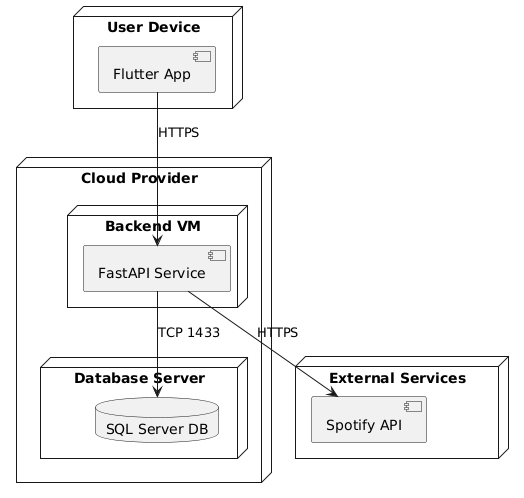

The diagram above was rendered by PlantUML. Its source (embedded in the PNG):
@startuml
node "User Device" {
  component "Flutter App"
}

node "Cloud Provider" {
  node "Backend VM" {
    component "FastAPI Service" as FastAPISvc
  }
  
  node "Database Server" {
    database "SQL Server DB" as SQLDB
  }
}

node "External Services" {
  component "Spotify API"
}

"Flutter App" --> FastAPISvc : HTTPS
FastAPISvc --> SQLDB : TCP 1433
FastAPISvc --> "Spotify API" : HTTPS
@enduml